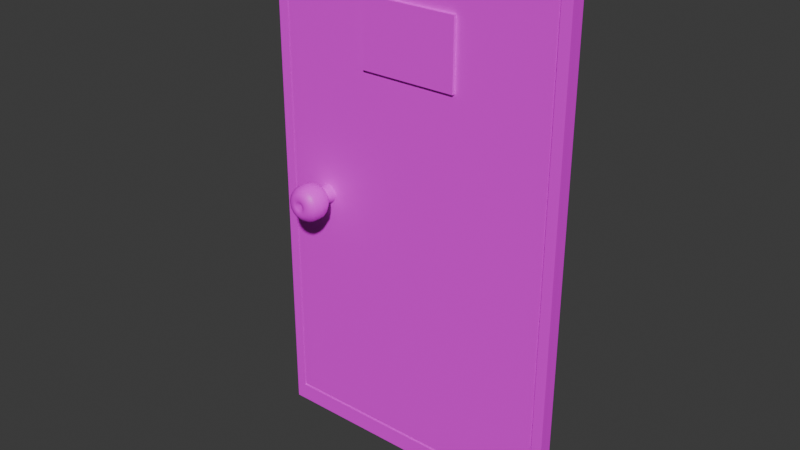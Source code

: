 # Source: EPS.blend  (saved by Blender 4.3.34; exported with 4.5.12 LTS)
import bpy
from mathutils import Matrix  # noqa: F401  (used for matrix-valued properties, if any)

bpy.ops.wm.read_factory_settings(use_empty=True)
scene = bpy.context.scene
scene.name = 'Scene'

# ---- collections
col_door = bpy.data.collections.new('door'); scene.collection.children.link(col_door)

# ---- images (referenced by path relative to the original .blend; pixels are not part of the script)
import os
ASSET_DIR = os.environ.get("B2B_ASSET_DIR", "")  # directory of the original .blend (textures are referenced by path, not embedded)
HERE = os.path.dirname(os.path.abspath(__file__))  # packed textures are extracted next to this script under _unpacked/

def load_image(name, relpath, width, height, colorspace="sRGB"):
    """Load a texture the original file referenced (path relative to the .blend, or extracted next to this script)."""
    p = next((c for c in (os.path.join(HERE, relpath), os.path.join(ASSET_DIR, relpath)) if relpath and os.path.exists(c)), "")
    if p:
        img = bpy.data.images.load(p, check_existing=True)
        img.name = name
    else:  # same state as the original file: an image datablock whose file is absent (Cycles renders it pink)
        img = bpy.data.images.new(name, width, height)
        img.source = "FILE"
        img.filepath = "//" + (relpath or name)
    img.colorspace_settings.name = colorspace
    return img
img_imphenziapalette01_png = load_image('ImphenziaPalette01.png', 'ImphenziaPalette01.png', 1024, 1024, 'sRGB')

# ---- materials (node trees are filled in below, after node groups)
mat_handle = bpy.data.materials.new('handle')

# ---- material node trees
mat_handle.use_nodes = True; mat_handle.node_tree.nodes.clear()
_N = mat_handle.node_tree.nodes; _L = mat_handle.node_tree.links
n0 = _N.new('ShaderNodeBsdfPrincipled'); n0.name = 'Principled BSDF'; n0.location = (10, 300)
n1 = _N.new('ShaderNodeOutputMaterial'); n1.name = 'Material Output'; n1.location = (300, 300)
n2 = _N.new('ShaderNodeTexImage'); n2.name = 'Image Texture'; n2.location = (-309, 298)
n2.image = img_imphenziapalette01_png
n2.interpolation = 'Closest'
_L.new(n0.outputs[0], n1.inputs[0])
_L.new(n2.outputs[0], n0.inputs[0])
n1.is_active_output = True

# ---- world
world_world = bpy.data.worlds.new('World'); scene.world = world_world
world_world.use_nodes = True; world_world.node_tree.nodes.clear()
_N = world_world.node_tree.nodes; _L = world_world.node_tree.links
n0 = _N.new('ShaderNodeOutputWorld'); n0.name = 'World Output'; n0.location = (300, 300)
n1 = _N.new('ShaderNodeBackground'); n1.name = 'Background'; n1.location = (10, 300)
n1.inputs[0].default_value = (0.05088, 0.05088, 0.05088, 1.0)
_L.new(n1.outputs[0], n0.inputs[0])
n0.is_active_output = True
world_world.color = (0.05088, 0.05088, 0.05088)
world_world.sun_shadow_jitter_overblur = 0.0

# ---- meshes
me_cylinder = bpy.data.meshes.new('Cylinder')
me_cylinder.from_pydata([(0.0, 0.1079, 0.1079), (-1.826e-07, -0.1079, 0.06006), (0.02106, 0.1079, 0.1059), (0.01172, -0.1079, 0.05891), (0.0413, 0.1079, 0.09972), (0.02298, -0.1079, 0.05549), (0.05996, 0.1079, 0.08974), (0.03337, -0.1079, 0.04994), (0.07632, 0.1079, 0.07632), (0.04247, -0.1079, 0.04247), (0.08974, 0.1079, 0.05996), (0.04994, -0.1079, 0.03337), (0.09972, 0.1079, 0.0413), (0.05549, -0.1079, 0.02298), (0.1059, 0.1079, 0.02106), (0.05891, -0.1079, 0.01172), (0.1079, 0.1079, 4.718e-09), (0.06006, -0.1079, 8.659e-08), (0.1059, 0.1079, -0.02106), (0.05891, -0.1079, -0.01172), (0.09972, 0.1079, -0.0413), (0.05549, -0.1079, -0.02298), (0.08974, 0.1079, -0.05996), (0.04994, -0.1079, -0.03337), (0.07632, 0.1079, -0.07632), (0.04247, -0.1079, -0.04247), (0.05996, 0.1079, -0.08974), (0.03337, -0.1079, -0.04994), (0.0413, 0.1079, -0.09972), (0.02298, -0.1079, -0.05549), (0.02106, 0.1079, -0.1059), (0.01172, -0.1079, -0.05891), (0.0, 0.1079, -0.1079), (-1.826e-07, -0.1079, -0.06006), (-0.02106, 0.1079, -0.1059), (-0.01172, -0.1079, -0.05891), (-0.0413, 0.1079, -0.09972), (-0.02298, -0.1079, -0.05549), (-0.05996, 0.1079, -0.08974), (-0.03337, -0.1079, -0.04994), (-0.07632, 0.1079, -0.07632), (-0.04247, -0.1079, -0.04247), (-0.08974, 0.1079, -0.05996), (-0.04994, -0.1079, -0.03337), (-0.09972, 0.1079, -0.0413), (-0.05549, -0.1079, -0.02298), (-0.1059, 0.1079, -0.02106), (-0.05891, -0.1079, -0.01172), (-0.1079, 0.1079, 4.718e-09), (-0.06006, -0.1079, 8.659e-08), (-0.1059, 0.1079, 0.02106), (-0.05891, -0.1079, 0.01172), (-0.09972, 0.1079, 0.0413), (-0.05549, -0.1079, 0.02298), (-0.08974, 0.1079, 0.05996), (-0.04994, -0.1079, 0.03337), (-0.07632, 0.1079, 0.07632), (-0.04247, -0.1079, 0.04247), (-0.05996, 0.1079, 0.08974), (-0.03337, -0.1079, 0.04994), (-0.0413, 0.1079, 0.09972), (-0.02298, -0.1079, 0.05549), (-0.02106, 0.1079, 0.1059), (-0.01172, -0.1079, 0.05891), (0.003645, -0.2139, 0.1965), (0.003645, -0.1363, 0.1898), (0.003645, -0.02659, 0.08014), (0.07785, -0.2139, 0.1817), (0.07531, -0.1363, 0.1756), (0.0585, -0.07053, 0.135), (0.03333, -0.02659, 0.07423), (0.1408, -0.2139, 0.1397), (0.1361, -0.1363, 0.135), (0.105, -0.07053, 0.1039), (0.0585, -0.02659, 0.05742), (0.1828, -0.2139, 0.07677), (0.1767, -0.1363, 0.07423), (0.1361, -0.07053, 0.05742), (0.07531, -0.02659, 0.03225), (0.1975, -0.2139, 0.002564), (0.1909, -0.1363, 0.002564), (0.147, -0.07053, 0.002564), (0.08122, -0.02659, 0.002564), (0.1828, -0.2139, -0.07164), (0.1767, -0.1363, -0.0691), (0.1361, -0.07053, -0.05229), (0.07531, -0.02659, -0.02712), (0.1408, -0.2139, -0.1345), (0.1361, -0.1363, -0.1299), (0.105, -0.07053, -0.09879), (0.0585, -0.02659, -0.05229), (0.07785, -0.2139, -0.1766), (0.07531, -0.1363, -0.1705), (0.0585, -0.07053, -0.1299), (0.03333, -0.02659, -0.0691), (0.003645, -0.2139, -0.1913), (0.003645, -0.1363, -0.1847), (0.003645, -0.07053, -0.1408), (0.003645, -0.02659, -0.07501), (0.003645, -0.01116, 0.002564), (0.003645, -0.3136, 0.002564), (-0.07056, -0.2139, -0.1766), (-0.06802, -0.1363, -0.1705), (-0.05121, -0.07053, -0.1299), (-0.02604, -0.02659, -0.0691), (-0.1335, -0.2139, -0.1345), (-0.1288, -0.1363, -0.1299), (-0.09771, -0.07053, -0.09879), (-0.05121, -0.02659, -0.05229), (-0.1755, -0.2139, -0.07164), (-0.1694, -0.1363, -0.0691), (-0.1288, -0.07053, -0.05229), (-0.06802, -0.02659, -0.02712), (-0.1903, -0.2139, 0.002564), (-0.1836, -0.1363, 0.002564), (-0.1397, -0.07053, 0.002564), (-0.07393, -0.02659, 0.002564), (-0.1755, -0.2139, 0.07677), (-0.1694, -0.1363, 0.07423), (-0.1288, -0.07053, 0.05742), (-0.06802, -0.02659, 0.03225), (-0.1335, -0.2139, 0.1397), (-0.1288, -0.1363, 0.135), (-0.09771, -0.07053, 0.1039), (-0.05121, -0.02659, 0.05742), (-0.07056, -0.2139, 0.1817), (-0.06802, -0.1363, 0.1756), (-0.05121, -0.07053, 0.135), (-0.02604, -0.02659, 0.07423), (0.003645, -0.07053, 0.1459), (0.003645, -0.2778, 0.1836), (0.003645, -0.3012, 0.1708), (0.03255, -0.3503, 0.07234), (0.02266, -0.345, 0.04848), (0.05558, -0.3324, 0.128), (0.04639, -0.3444, 0.1058), (0.06801, -0.3012, 0.158), (0.07292, -0.2778, 0.1698), (0.03879, -0.345, 0.03771), (0.05705, -0.3503, 0.05597), (0.08262, -0.3444, 0.08154), (0.09962, -0.3324, 0.09854), (0.1226, -0.3012, 0.1215), (0.1316, -0.2778, 0.1306), (0.04956, -0.345, 0.02158), (0.07342, -0.3503, 0.03146), (0.1068, -0.3444, 0.04531), (0.129, -0.3324, 0.0545), (0.159, -0.3012, 0.06693), (0.1709, -0.2778, 0.07184), (0.05334, -0.345, 0.002564), (0.07917, -0.3503, 0.002564), (0.1153, -0.3444, 0.002564), (0.1394, -0.3324, 0.002564), (0.1718, -0.3012, 0.002564), (0.1847, -0.2778, 0.002564), (0.04956, -0.345, -0.01646), (0.07342, -0.3503, -0.02634), (0.1068, -0.3444, -0.04018), (0.129, -0.3324, -0.04938), (0.159, -0.3012, -0.0618), (0.1709, -0.2778, -0.06671), (0.03879, -0.345, -0.03258), (0.05705, -0.3503, -0.05084), (0.08262, -0.3444, -0.07641), (0.09962, -0.3324, -0.09341), (0.1226, -0.3012, -0.1164), (0.1316, -0.2778, -0.1254), (0.02266, -0.345, -0.04335), (0.03255, -0.3503, -0.06721), (0.04639, -0.3444, -0.1006), (0.05558, -0.3324, -0.1228), (0.06801, -0.3012, -0.1528), (0.07292, -0.2778, -0.1647), (0.003645, -0.345, -0.04713), (0.003645, -0.3503, -0.07296), (0.003645, -0.3444, -0.1091), (0.003645, -0.3324, -0.1332), (0.003645, -0.3012, -0.1656), (0.003645, -0.2778, -0.1785), (-0.01537, -0.345, -0.04335), (-0.02526, -0.3503, -0.06721), (-0.0391, -0.3444, -0.1006), (-0.04829, -0.3324, -0.1228), (-0.06072, -0.3012, -0.1528), (-0.06563, -0.2778, -0.1647), (-0.0315, -0.345, -0.03258), (-0.04976, -0.3503, -0.05084), (-0.07533, -0.3444, -0.07641), (-0.09233, -0.3324, -0.09341), (-0.1153, -0.3012, -0.1164), (-0.1244, -0.2778, -0.1254), (-0.04227, -0.345, -0.01646), (-0.06613, -0.3503, -0.02634), (-0.09954, -0.3444, -0.04018), (-0.1217, -0.3324, -0.04938), (-0.1517, -0.3012, -0.0618), (-0.1636, -0.2778, -0.06671), (-0.04605, -0.345, 0.002564), (-0.07188, -0.3503, 0.002564), (-0.108, -0.3444, 0.002564), (-0.1321, -0.3324, 0.002564), (-0.1645, -0.3012, 0.002564), (-0.1774, -0.2778, 0.002564), (-0.04227, -0.345, 0.02158), (-0.06613, -0.3503, 0.03146), (-0.09954, -0.3444, 0.04531), (-0.1217, -0.3324, 0.0545), (-0.1517, -0.3012, 0.06693), (-0.1636, -0.2778, 0.07184), (-0.0315, -0.345, 0.03771), (-0.04976, -0.3503, 0.05597), (-0.07533, -0.3444, 0.08154), (-0.09233, -0.3324, 0.09854), (-0.1153, -0.3012, 0.1215), (-0.1244, -0.2778, 0.1306), (-0.01537, -0.345, 0.04848), (-0.02526, -0.3503, 0.07234), (-0.0391, -0.3444, 0.1058), (-0.04829, -0.3324, 0.128), (-0.06072, -0.3012, 0.158), (-0.06563, -0.2778, 0.1698), (0.003645, -0.345, 0.05226), (0.003645, -0.3503, 0.07809), (0.003645, -0.3444, 0.1143), (0.003645, -0.3324, 0.1383), (-0.4409, 0.07681, -2.509), (-0.4409, 0.07681, 2.588), (-0.5687, 0.2276, -2.727), (-0.5687, 0.2276, 2.806), (2.545, 0.07681, -2.509), (2.545, 0.07681, 2.588), (2.673, 0.2276, -2.727), (2.673, 0.2276, 2.806), (-0.5687, 0.07681, -2.727), (-0.5687, 0.07681, 2.806), (2.673, 0.07681, 2.806), (2.673, 0.07681, -2.727), (-0.4584, 0.07681, -2.539), (-0.4584, 0.07681, 2.618), (2.562, 0.07681, 2.618), (2.562, 0.07681, -2.539), (-0.4584, 0.1085, -2.539), (-0.4584, 0.1085, 2.618), (2.562, 0.1085, 2.618), (2.562, 0.1085, -2.539), (-0.4409, 0.1085, -2.509), (-0.4409, 0.1085, 2.588), (2.545, 0.1085, 2.588), (2.545, 0.1085, -2.509), (0.522, 0.04435, 1.422), (0.522, 0.04435, 2.133), (0.522, 0.08828, 1.422), (0.522, 0.08828, 2.133), (1.553, 0.04435, 1.422), (1.553, 0.04435, 2.133), (1.553, 0.08828, 1.422), (1.553, 0.08828, 2.133), (0.522, 0.04435, 2.088), (0.522, 0.08828, 2.088), (1.553, 0.08828, 2.088), (1.553, 0.04435, 2.088), (0.522, 0.08828, 1.591), (1.553, 0.08828, 1.591), (1.553, 0.04435, 1.56), (0.522, 0.04435, 1.56)], [], [(0, 1, 3, 2), (2, 3, 5, 4), (4, 5, 7, 6), (6, 7, 9, 8), (8, 9, 11, 10), (10, 11, 13, 12), (12, 13, 15, 14), (14, 15, 17, 16), (16, 17, 19, 18), (18, 19, 21, 20), (20, 21, 23, 22), (22, 23, 25, 24), (24, 25, 27, 26), (26, 27, 29, 28), (28, 29, 31, 30), (30, 31, 33, 32), (32, 33, 35, 34), (34, 35, 37, 36), (36, 37, 39, 38), (38, 39, 41, 40), (40, 41, 43, 42), (42, 43, 45, 44), (44, 45, 47, 46), (46, 47, 49, 48), (48, 49, 51, 50), (50, 51, 53, 52), (52, 53, 55, 54), (54, 55, 57, 56), (56, 57, 59, 58), (58, 59, 61, 60), (3, 1, 63, 61, 59, 57, 55, 53, 51, 49, 47, 45, 43, 41, 39, 37, 35, 33, 31, 29, 27, 25, 23, 21, 19, 17, 15, 13, 11, 9, 7, 5), (60, 61, 63, 62), (62, 63, 1, 0), (0, 2, 4, 6, 8, 10, 12, 14, 16, 18, 20, 22, 24, 26, 28, 30, 32, 34, 36, 38, 40, 42, 44, 46, 48, 50, 52, 54, 56, 58, 60, 62), (65, 64, 67, 68), (220, 219, 225, 131), (224, 223, 132, 135), (99, 66, 70), (129, 65, 68, 69), (131, 225, 134, 136), (136, 134, 141, 142), (66, 129, 69, 70), (99, 70, 74), (69, 68, 72, 73), (140, 139, 145, 146), (133, 100, 138), (70, 69, 73, 74), (68, 67, 71, 72), (67, 137, 143, 71), (222, 100, 133), (138, 100, 144), (74, 73, 77, 78), (72, 71, 75, 76), (71, 143, 149, 75), (142, 141, 147, 148), (99, 74, 78), (73, 72, 76, 77), (146, 145, 151, 152), (78, 77, 81, 82), (76, 75, 79, 80), (75, 149, 155, 79), (148, 147, 153, 154), (99, 78, 82), (77, 76, 80, 81), (152, 151, 157, 158), (144, 100, 150), (154, 153, 159, 160), (99, 82, 86), (81, 80, 84, 85), (158, 157, 163, 164), (150, 100, 156), (82, 81, 85, 86), (80, 79, 83, 84), (79, 155, 161, 83), (85, 84, 88, 89), (164, 163, 169, 170), (156, 100, 162), (86, 85, 89, 90), (84, 83, 87, 88), (83, 161, 167, 87), (160, 159, 165, 166), (99, 86, 90), (90, 89, 93, 94), (88, 87, 91, 92), (87, 167, 173, 91), (166, 165, 171, 172), (99, 90, 94), (89, 88, 92, 93), (170, 169, 175, 176), (162, 100, 168), (92, 91, 95, 96), (91, 173, 179, 95), (172, 171, 177, 178), (99, 94, 98), (93, 92, 96, 97), (176, 175, 181, 182), (168, 100, 174), (94, 93, 97, 98), (99, 98, 104), (97, 96, 102, 103), (180, 100, 186), (174, 100, 180), (98, 97, 103, 104), (96, 95, 101, 102), (95, 179, 185, 101), (178, 177, 183, 184), (188, 187, 193, 194), (184, 183, 189, 190), (104, 103, 107, 108), (102, 101, 105, 106), (101, 185, 191, 105), (182, 181, 187, 188), (99, 104, 108), (103, 102, 106, 107), (108, 107, 111, 112), (106, 105, 109, 110), (105, 191, 197, 109), (190, 189, 195, 196), (99, 108, 112), (107, 106, 110, 111), (194, 193, 199, 200), (186, 100, 192), (109, 197, 203, 113), (196, 195, 201, 202), (99, 112, 116), (111, 110, 114, 115), (200, 199, 205, 206), (192, 100, 198), (112, 111, 115, 116), (110, 109, 113, 114), (99, 116, 120), (115, 114, 118, 119), (206, 205, 211, 212), (198, 100, 204), (116, 115, 119, 120), (114, 113, 117, 118), (113, 203, 209, 117), (202, 201, 207, 208), (204, 100, 210), (120, 119, 123, 124), (118, 117, 121, 122), (117, 209, 215, 121), (208, 207, 213, 214), (99, 120, 124), (119, 118, 122, 123), (212, 211, 217, 218), (124, 123, 127, 128), (122, 121, 125, 126), (121, 215, 221, 125), (214, 213, 219, 220), (99, 124, 128), (123, 122, 126, 127), (218, 217, 223, 224), (210, 100, 216), (99, 128, 66), (127, 126, 65, 129), (64, 130, 137, 67), (216, 100, 222), (128, 127, 129, 66), (126, 125, 64, 65), (135, 132, 139, 140), (137, 130, 131, 136), (136, 142, 143, 137), (141, 134, 135, 140), (133, 138, 139, 132), (147, 141, 140, 146), (138, 144, 145, 139), (149, 143, 142, 148), (155, 149, 148, 154), (146, 152, 153, 147), (151, 145, 144, 150), (157, 151, 150, 156), (154, 160, 161, 155), (159, 153, 152, 158), (160, 166, 167, 161), (165, 159, 158, 164), (156, 162, 163, 157), (173, 167, 166, 172), (164, 170, 171, 165), (169, 163, 162, 168), (179, 173, 172, 178), (170, 176, 177, 171), (175, 169, 168, 174), (178, 184, 185, 179), (183, 177, 176, 182), (174, 180, 181, 175), (184, 190, 191, 185), (189, 183, 182, 188), (180, 186, 187, 181), (197, 191, 190, 196), (188, 194, 195, 189), (193, 187, 186, 192), (203, 197, 196, 202), (194, 200, 201, 195), (199, 193, 192, 198), (202, 208, 209, 203), (207, 201, 200, 206), (198, 204, 205, 199), (213, 207, 206, 212), (204, 210, 211, 205), (215, 209, 208, 214), (221, 215, 214, 220), (212, 218, 219, 213), (217, 211, 210, 216), (223, 217, 216, 222), (225, 219, 218, 224), (224, 135, 134, 225), (132, 223, 222, 133), (220, 131, 130, 221), (125, 221, 130, 64), (234, 235, 229, 228), (228, 229, 233, 232), (232, 233, 236, 237), (230, 231, 227, 226), (228, 232, 237, 234), (233, 229, 235, 236), (238, 239, 235, 234), (240, 241, 237, 236), (241, 238, 234, 237), (239, 240, 236, 235), (226, 227, 247, 246), (230, 226, 246, 249), (241, 240, 244, 245), (240, 239, 243, 244), (246, 247, 243, 242), (248, 249, 245, 244), (249, 246, 242, 245), (247, 248, 244, 243), (238, 241, 245, 242), (227, 231, 248, 247), (239, 238, 242, 243), (231, 230, 249, 248), (258, 251, 253, 259), (259, 253, 257, 260), (260, 257, 255, 261), (261, 255, 251, 258), (252, 256, 254, 250), (257, 253, 251, 255), (264, 261, 258, 265), (263, 260, 261, 264), (262, 259, 260, 263), (265, 258, 259, 262), (250, 265, 262, 252), (252, 262, 263, 256), (256, 263, 264, 254), (254, 264, 265, 250)])
me_cylinder.polygons.foreach_set('use_smooth', [1, 1, 1, 1, 1, 1, 1, 1, 1, 1, 1, 1, 1, 1, 1, 1, 1, 1, 1, 1, 1, 1, 1, 1, 1, 1, 1, 1, 1, 1, 1, 1, 1, 1, 1, 1, 1, 1, 1, 1, 1, 1, 1, 1, 1, 1, 1, 1, 1, 1, 1, 1, 1, 1, 1, 1, 1, 1, 1, 1, 1, 1, 1, 1, 1, 1, 1, 1, 1, 1, 1, 1, 1, 1, 1, 1, 1, 1, 1, 1, 1, 1, 1, 1, 1, 1, 1, 1, 1, 1, 1, 1, 1, 1, 1, 1, 1, 1, 1, 1, 1, 1, 1, 1, 1, 1, 1, 1, 1, 1, 1, 1, 1, 1, 1, 1, 1, 1, 1, 1, 1, 1, 1, 1, 1, 1, 1, 1, 1, 1, 1, 1, 1, 1, 1, 1, 1, 1, 1, 1, 1, 1, 1, 1, 1, 1, 1, 1, 1, 1, 1, 1, 1, 1, 1, 1, 1, 1, 1, 1, 1, 1, 1, 1, 1, 1, 1, 1, 1, 1, 1, 1, 1, 1, 1, 1, 1, 1, 1, 1, 1, 1, 1, 1, 1, 1, 1, 1, 1, 1, 1, 1, 1, 1, 1, 1, 1, 1, 1, 1, 1, 1, 1, 1, 1, 1, 1, 1, 1, 1, 0, 0, 0, 0, 0, 0, 0, 0, 0, 0, 0, 0, 0, 0, 0, 0, 0, 0, 0, 0, 0, 0, 0, 0, 0, 0, 0, 0, 0, 0, 0, 0, 0, 0, 0, 0])
_k = set([(0, 2), (0, 62), (1, 3), (1, 63), (2, 4), (3, 5), (4, 6), (5, 7), (6, 8), (7, 9), (8, 10), (9, 11), (10, 12), (11, 13), (12, 14), (13, 15), (14, 16), (15, 17), (16, 18), (17, 19), (18, 20), (19, 21), (20, 22), (21, 23), (22, 24), (23, 25), (24, 26), (25, 27), (26, 28), (27, 29), (28, 30), (29, 31), (30, 32), (31, 33), (32, 34), (33, 35), (34, 36), (35, 37), (36, 38), (37, 39), (38, 40), (39, 41), (40, 42), (41, 43), (42, 44), (43, 45), (44, 46), (45, 47), (46, 48), (47, 49), (48, 50), (49, 51), (50, 52), (51, 53), (52, 54), (53, 55), (54, 56), (55, 57), (56, 58), (57, 59), (58, 60), (59, 61), (60, 62), (61, 63)])
me_cylinder.attributes.new('sharp_edge', 'BOOLEAN', 'EDGE').data.foreach_set('value', [ (min(e.vertices), max(e.vertices)) in _k for e in me_cylinder.edges])
_uv = me_cylinder.uv_layers.new(name='UVMap')
_uv.uv.foreach_set('vector', [0.08789, 0.06445, 0.08789, 0.06445, 0.08789, 0.06445, 0.08789, 0.06445, 0.08789, 0.06445, 0.08789, 0.06445, 0.08789, 0.06445, 0.08789, 0.06445, 0.08789, 0.06445, 0.08789, 0.06445, 0.08789, 0.06445, 0.08789, 0.06445, 0.08789, 0.06445, 0.08789, 0.06445, 0.08789, 0.06445, 0.08789, 0.06445, 0.08789, 0.06445, 0.08789, 0.06445, 0.08789, 0.06445, 0.08789, 0.06445, 0.08789, 0.06445, 0.08789, 0.06445, 0.08789, 0.06445, 0.08789, 0.06445, 0.08789, 0.06445, 0.08789, 0.06445, 0.08789, 0.06445, 0.08789, 0.06445, 0.08789, 0.06445, 0.08789, 0.06445, 0.08789, 0.06445, 0.08789, 0.06445, 0.08789, 0.06445, 0.08789, 0.06445, 0.08789, 0.06445, 0.08789, 0.06445, 0.08789, 0.06445, 0.08789, 0.06445, 0.08789, 0.06445, 0.08789, 0.06445, 0.08789, 0.06445, 0.08789, 0.06445, 0.08789, 0.06445, 0.08789, 0.06445, 0.08789, 0.06445, 0.08789, 0.06445, 0.08789, 0.06445, 0.08789, 0.06445, 0.08789, 0.06445, 0.08789, 0.06445, 0.08789, 0.06445, 0.08789, 0.06445, 0.08789, 0.06445, 0.08789, 0.06445, 0.08789, 0.06445, 0.08789, 0.06445, 0.08789, 0.06445, 0.08789, 0.06445, 0.08789, 0.06445, 0.08789, 0.06445, 0.08789, 0.06445, 0.08789, 0.06445, 0.08789, 0.06445, 0.08789, 0.06445, 0.08789, 0.06445, 0.08789, 0.06445, 0.08789, 0.06445, 0.08789, 0.06445, 0.08789, 0.06445, 0.08789, 0.06445, 0.08789, 0.06445, 0.08789, 0.06445, 0.08789, 0.06445, 0.08789, 0.06445, 0.08789, 0.06445, 0.08789, 0.06445, 0.08789, 0.06445, 0.08789, 0.06445, 0.08789, 0.06445, 0.08789, 0.06445, 0.08789, 0.06445, 0.08789, 0.06445, 0.08789, 0.06445, 0.08789, 0.06445, 0.08789, 0.06445, 0.08789, 0.06445, 0.08789, 0.06445, 0.08789, 0.06445, 0.08789, 0.06445, 0.08789, 0.06445, 0.08789, 0.06445, 0.08789, 0.06445, 0.08789, 0.06445, 0.08789, 0.06445, 0.08789, 0.06445, 0.08789, 0.06445, 0.08789, 0.06445, 0.08789, 0.06445, 0.08789, 0.06445, 0.08789, 0.06445, 0.08789, 0.06445, 0.08789, 0.06445, 0.08789, 0.06445, 0.08789, 0.06445, 0.08789, 0.06445, 0.08789, 0.06445, 0.08789, 0.06445, 0.08789, 0.06445, 0.08789, 0.06445, 0.08789, 0.06445, 0.08789, 0.06445, 0.08789, 0.06445, 0.08789, 0.06445, 0.08789, 0.06445, 0.08789, 0.06445, 0.08789, 0.06445, 0.08789, 0.06445, 0.08789, 0.06445, 0.08789, 0.06445, 0.08789, 0.06445, 0.08789, 0.06445, 0.08789, 0.06445, 0.08789, 0.06445, 0.08789, 0.06445, 0.08789, 0.06445, 0.08789, 0.06445, 0.08789, 0.06445, 0.08789, 0.06445, 0.08789, 0.06445, 0.08789, 0.06445, 0.08789, 0.06445, 0.08789, 0.06445, 0.08789, 0.06445, 0.08789, 0.06445, 0.08789, 0.06445, 0.08789, 0.06445, 0.08789, 0.06445, 0.08789, 0.06445, 0.08789, 0.06445, 0.08789, 0.06445, 0.08789, 0.06445, 0.08789, 0.06445, 0.08789, 0.06445, 0.08789, 0.06445, 0.08789, 0.06445, 0.08789, 0.06445, 0.08789, 0.06445, 0.08789, 0.06445, 0.08789, 0.06445, 0.08789, 0.06445, 0.08789, 0.06445, 0.08789, 0.06445, 0.08789, 0.06445, 0.08789, 0.06445, 0.08789, 0.06445, 0.08789, 0.06445, 0.08789, 0.06445, 0.08789, 0.06445, 0.08789, 0.06445, 0.08789, 0.06445, 0.3242, 0.9258, 0.3242, 0.9258, 0.3242, 0.9258, 0.3242, 0.9258, 0.3242, 0.9258, 0.3242, 0.9258, 0.3242, 0.9258, 0.3242, 0.9258, 0.3242, 0.9258, 0.3242, 0.9258, 0.3242, 0.9258, 0.3242, 0.9258, 0.3242, 0.9258, 0.3242, 0.9258, 0.3242, 0.9258, 0.3242, 0.9258, 0.3242, 0.9258, 0.3242, 0.9258, 0.3242, 0.9258, 0.3242, 0.9258, 0.3242, 0.9258, 0.3242, 0.9258, 0.3242, 0.9258, 0.3242, 0.9258, 0.3242, 0.9258, 0.3242, 0.9258, 0.3242, 0.9258, 0.3242, 0.9258, 0.3242, 0.9258, 0.3242, 0.9258, 0.3242, 0.9258, 0.3242, 0.9258, 0.08789, 0.06445, 0.08789, 0.06445, 0.08789, 0.06445, 0.08789, 0.06445, 0.08789, 0.06445, 0.08789, 0.06445, 0.08789, 0.06445, 0.08789, 0.06445, 0.08789, 0.06445, 0.08789, 0.06445, 0.08789, 0.06445, 0.08789, 0.06445, 0.08789, 0.06445, 0.08789, 0.06445, 0.08789, 0.06445, 0.08789, 0.06445, 0.08789, 0.06445, 0.08789, 0.06445, 0.08789, 0.06445, 0.08789, 0.06445, 0.08789, 0.06445, 0.08789, 0.06445, 0.08789, 0.06445, 0.08789, 0.06445, 0.08789, 0.06445, 0.08789, 0.06445, 0.08789, 0.06445, 0.08789, 0.06445, 0.08789, 0.06445, 0.08789, 0.06445, 0.08789, 0.06445, 0.08789, 0.06445, 0.08789, 0.06445, 0.08789, 0.06445, 0.08789, 0.06445, 0.08789, 0.06445, 0.08789, 0.06445, 0.08789, 0.06445, 0.08789, 0.06445, 0.08789, 0.06445, 0.08789, 0.06445, 0.08789, 0.06445, 0.08789, 0.06445, 0.08789, 0.06445, 0.08789, 0.06445, 0.08789, 0.06445, 0.08789, 0.06445, 0.08789, 0.06445, 0.08789, 0.06445, 0.08789, 0.06445, 0.08789, 0.06445, 0.08789, 0.06445, 0.08789, 0.06445, 0.08789, 0.06445, 0.08789, 0.06445, 0.08789, 0.06445, 0.08789, 0.06445, 0.08789, 0.06445, 0.08789, 0.06445, 0.08789, 0.06445, 0.08789, 0.06445, 0.08789, 0.06445, 0.08789, 0.06445, 0.08789, 0.06445, 0.08789, 0.06445, 0.08789, 0.06445, 0.08789, 0.06445, 0.08789, 0.06445, 0.08789, 0.06445, 0.08789, 0.06445, 0.08789, 0.06445, 0.08789, 0.06445, 0.08789, 0.06445, 0.08789, 0.06445, 0.08789, 0.06445, 0.08789, 0.06445, 0.08789, 0.06445, 0.08789, 0.06445, 0.08789, 0.06445, 0.08789, 0.06445, 0.08789, 0.06445, 0.08789, 0.06445, 0.08789, 0.06445, 0.08789, 0.06445, 0.08789, 0.06445, 0.08789, 0.06445, 0.08789, 0.06445, 0.08789, 0.06445, 0.08789, 0.06445, 0.08789, 0.06445, 0.08789, 0.06445, 0.08789, 0.06445, 0.08789, 0.06445, 0.08789, 0.06445, 0.08789, 0.06445, 0.08789, 0.06445, 0.08789, 0.06445, 0.08789, 0.06445, 0.08789, 0.06445, 0.08789, 0.06445, 0.08789, 0.06445, 0.08789, 0.06445, 0.08789, 0.06445, 0.08789, 0.06445, 0.08789, 0.06445, 0.08789, 0.06445, 0.08789, 0.06445, 0.08789, 0.06445, 0.08789, 0.06445, 0.08789, 0.06445, 0.08789, 0.06445, 0.08789, 0.06445, 0.08789, 0.06445, 0.08789, 0.06445, 0.08789, 0.06445, 0.08789, 0.06445, 0.08789, 0.06445, 0.08789, 0.06445, 0.08789, 0.06445, 0.08789, 0.06445, 0.08789, 0.06445, 0.08789, 0.06445, 0.08789, 0.06445, 0.08789, 0.06445, 0.08789, 0.06445, 0.08789, 0.06445, 0.08789, 0.06445, 0.08789, 0.06445, 0.08789, 0.06445, 0.08789, 0.06445, 0.08789, 0.06445, 0.08789, 0.06445, 0.08789, 0.06445, 0.08789, 0.06445, 0.08789, 0.06445, 0.08789, 0.06445, 0.08789, 0.06445, 0.08789, 0.06445, 0.08789, 0.06445, 0.08789, 0.06445, 0.08789, 0.06445, 0.08789, 0.06445, 0.08789, 0.06445, 0.08789, 0.06445, 0.08789, 0.06445, 0.08789, 0.06445, 0.08789, 0.06445, 0.08789, 0.06445, 0.08789, 0.06445, 0.08789, 0.06445, 0.08789, 0.06445, 0.08789, 0.06445, 0.08789, 0.06445, 0.08789, 0.06445, 0.08789, 0.06445, 0.08789, 0.06445, 0.08789, 0.06445, 0.08789, 0.06445, 0.08789, 0.06445, 0.08789, 0.06445, 0.08789, 0.06445, 0.08789, 0.06445, 0.08789, 0.06445, 0.08789, 0.06445, 0.08789, 0.06445, 0.08789, 0.06445, 0.08789, 0.06445, 0.08789, 0.06445, 0.08789, 0.06445, 0.08789, 0.06445, 0.08789, 0.06445, 0.08789, 0.06445, 0.08789, 0.06445, 0.08789, 0.06445, 0.08789, 0.06445, 0.08789, 0.06445, 0.08789, 0.06445, 0.08789, 0.06445, 0.08789, 0.06445, 0.08789, 0.06445, 0.08789, 0.06445, 0.08789, 0.06445, 0.08789, 0.06445, 0.08789, 0.06445, 0.08789, 0.06445, 0.08789, 0.06445, 0.08789, 0.06445, 0.08789, 0.06445, 0.08789, 0.06445, 0.08789, 0.06445, 0.08789, 0.06445, 0.08789, 0.06445, 0.08789, 0.06445, 0.08789, 0.06445, 0.08789, 0.06445, 0.08789, 0.06445, 0.08789, 0.06445, 0.08789, 0.06445, 0.08789, 0.06445, 0.08789, 0.06445, 0.08789, 0.06445, 0.08789, 0.06445, 0.08789, 0.06445, 0.08789, 0.06445, 0.08789, 0.06445, 0.08789, 0.06445, 0.08789, 0.06445, 0.08789, 0.06445, 0.08789, 0.06445, 0.08789, 0.06445, 0.08789, 0.06445, 0.08789, 0.06445, 0.08789, 0.06445, 0.08789, 0.06445, 0.08789, 0.06445, 0.08789, 0.06445, 0.08789, 0.06445, 0.08789, 0.06445, 0.08789, 0.06445, 0.08789, 0.06445, 0.08789, 0.06445, 0.08789, 0.06445, 0.08789, 0.06445, 0.08789, 0.06445, 0.08789, 0.06445, 0.08789, 0.06445, 0.08789, 0.06445, 0.08789, 0.06445, 0.08789, 0.06445, 0.08789, 0.06445, 0.08789, 0.06445, 0.08789, 0.06445, 0.08789, 0.06445, 0.08789, 0.06445, 0.08789, 0.06445, 0.08789, 0.06445, 0.08789, 0.06445, 0.08789, 0.06445, 0.08789, 0.06445, 0.08789, 0.06445, 0.08789, 0.06445, 0.08789, 0.06445, 0.08789, 0.06445, 0.08789, 0.06445, 0.08789, 0.06445, 0.08789, 0.06445, 0.08789, 0.06445, 0.08789, 0.06445, 0.08789, 0.06445, 0.08789, 0.06445, 0.08789, 0.06445, 0.08789, 0.06445, 0.08789, 0.06445, 0.08789, 0.06445, 0.08789, 0.06445, 0.08789, 0.06445, 0.08789, 0.06445, 0.08789, 0.06445, 0.08789, 0.06445, 0.08789, 0.06445, 0.08789, 0.06445, 0.08789, 0.06445, 0.08789, 0.06445, 0.08789, 0.06445, 0.08789, 0.06445, 0.08789, 0.06445, 0.08789, 0.06445, 0.08789, 0.06445, 0.08789, 0.06445, 0.08789, 0.06445, 0.08789, 0.06445, 0.08789, 0.06445, 0.08789, 0.06445, 0.08789, 0.06445, 0.08789, 0.06445, 0.08789, 0.06445, 0.08789, 0.06445, 0.08789, 0.06445, 0.08789, 0.06445, 0.08789, 0.06445, 0.08789, 0.06445, 0.08789, 0.06445, 0.08789, 0.06445, 0.08789, 0.06445, 0.08789, 0.06445, 0.08789, 0.06445, 0.08789, 0.06445, 0.08789, 0.06445, 0.08789, 0.06445, 0.08789, 0.06445, 0.08789, 0.06445, 0.08789, 0.06445, 0.08789, 0.06445, 0.08789, 0.06445, 0.08789, 0.06445, 0.08789, 0.06445, 0.08789, 0.06445, 0.08789, 0.06445, 0.08789, 0.06445, 0.08789, 0.06445, 0.08789, 0.06445, 0.08789, 0.06445, 0.08789, 0.06445, 0.08789, 0.06445, 0.08789, 0.06445, 0.08789, 0.06445, 0.08789, 0.06445, 0.08789, 0.06445, 0.08789, 0.06445, 0.08789, 0.06445, 0.08789, 0.06445, 0.08789, 0.06445, 0.08789, 0.06445, 0.08789, 0.06445, 0.08789, 0.06445, 0.08789, 0.06445, 0.08789, 0.06445, 0.08789, 0.06445, 0.08789, 0.06445, 0.08789, 0.06445, 0.08789, 0.06445, 0.08789, 0.06445, 0.08789, 0.06445, 0.08789, 0.06445, 0.08789, 0.06445, 0.08789, 0.06445, 0.08789, 0.06445, 0.08789, 0.06445, 0.08789, 0.06445, 0.08789, 0.06445, 0.08789, 0.06445, 0.08789, 0.06445, 0.08789, 0.06445, 0.08789, 0.06445, 0.08789, 0.06445, 0.08789, 0.06445, 0.08789, 0.06445, 0.08789, 0.06445, 0.08789, 0.06445, 0.08789, 0.06445, 0.08789, 0.06445, 0.08789, 0.06445, 0.08789, 0.06445, 0.08789, 0.06445, 0.08789, 0.06445, 0.08789, 0.06445, 0.08789, 0.06445, 0.08789, 0.06445, 0.08789, 0.06445, 0.08789, 0.06445, 0.08789, 0.06445, 0.08789, 0.06445, 0.08789, 0.06445, 0.08789, 0.06445, 0.08789, 0.06445, 0.08789, 0.06445, 0.08789, 0.06445, 0.08789, 0.06445, 0.08789, 0.06445, 0.08789, 0.06445, 0.08789, 0.06445, 0.08789, 0.06445, 0.08789, 0.06445, 0.08789, 0.06445, 0.08789, 0.06445, 0.08789, 0.06445, 0.08789, 0.06445, 0.08789, 0.06445, 0.08789, 0.06445, 0.08789, 0.06445, 0.08789, 0.06445, 0.08789, 0.06445, 0.08789, 0.06445, 0.08789, 0.06445, 0.08789, 0.06445, 0.08789, 0.06445, 0.08789, 0.06445, 0.08789, 0.06445, 0.08789, 0.06445, 0.08789, 0.06445, 0.08789, 0.06445, 0.08789, 0.06445, 0.08789, 0.06445, 0.08789, 0.06445, 0.08789, 0.06445, 0.08789, 0.06445, 0.08789, 0.06445, 0.08789, 0.06445, 0.08789, 0.06445, 0.08789, 0.06445, 0.08789, 0.06445, 0.08789, 0.06445, 0.08789, 0.06445, 0.08789, 0.06445, 0.08789, 0.06445, 0.08789, 0.06445, 0.08789, 0.06445, 0.08789, 0.06445, 0.08789, 0.06445, 0.08789, 0.06445, 0.08789, 0.06445, 0.08789, 0.06445, 0.08789, 0.06445, 0.08789, 0.06445, 0.08789, 0.06445, 0.08789, 0.06445, 0.08789, 0.06445, 0.08789, 0.06445, 0.08789, 0.06445, 0.08789, 0.06445, 0.08789, 0.06445, 0.08789, 0.06445, 0.08789, 0.06445, 0.08789, 0.06445, 0.08789, 0.06445, 0.08789, 0.06445, 0.08789, 0.06445, 0.08789, 0.06445, 0.08789, 0.06445, 0.08789, 0.06445, 0.08789, 0.06445, 0.08789, 0.06445, 0.08789, 0.06445, 0.08789, 0.06445, 0.08789, 0.06445, 0.08789, 0.06445, 0.08789, 0.06445, 0.08789, 0.06445, 0.08789, 0.06445, 0.08789, 0.06445, 0.08789, 0.06445, 0.08789, 0.06445, 0.08789, 0.06445, 0.08789, 0.06445, 0.08789, 0.06445, 0.08789, 0.06445, 0.08789, 0.06445, 0.08789, 0.06445, 0.08789, 0.06445, 0.08789, 0.06445, 0.08789, 0.06445, 0.08789, 0.06445, 0.08789, 0.06445, 0.08789, 0.06445, 0.08789, 0.06445, 0.08789, 0.06445, 0.08789, 0.06445, 0.08789, 0.06445, 0.08789, 0.06445, 0.08789, 0.06445, 0.08789, 0.06445, 0.08789, 0.06445, 0.08789, 0.06445, 0.08789, 0.06445, 0.08789, 0.06445, 0.08789, 0.06445, 0.08789, 0.06445, 0.08789, 0.06445, 0.08789, 0.06445, 0.08789, 0.06445, 0.08789, 0.06445, 0.08789, 0.06445, 0.08789, 0.06445, 0.08789, 0.06445, 0.08789, 0.06445, 0.08789, 0.06445, 0.08789, 0.06445, 0.08789, 0.06445, 0.08789, 0.06445, 0.08789, 0.06445, 0.08789, 0.06445, 0.08789, 0.06445, 0.08789, 0.06445, 0.08789, 0.06445, 0.08789, 0.06445, 0.08789, 0.06445, 0.08789, 0.06445, 0.08789, 0.06445, 0.08789, 0.06445, 0.08789, 0.06445, 0.08789, 0.06445, 0.08789, 0.06445, 0.08789, 0.06445, 0.08789, 0.06445, 0.08789, 0.06445, 0.08789, 0.06445, 0.08789, 0.06445, 0.08789, 0.06445, 0.08789, 0.06445, 0.08789, 0.06445, 0.08789, 0.06445, 0.08789, 0.06445, 0.08789, 0.06445, 0.08789, 0.06445, 0.08789, 0.06445, 0.08789, 0.06445, 0.08789, 0.06445, 0.08789, 0.06445, 0.08789, 0.06445, 0.08789, 0.06445, 0.08789, 0.06445, 0.08789, 0.06445, 0.08789, 0.06445, 0.08789, 0.06445, 0.08789, 0.06445, 0.08789, 0.06445, 0.08789, 0.06445, 0.08789, 0.06445, 0.08789, 0.06445, 0.08789, 0.06445, 0.08789, 0.06445, 0.08789, 0.06445, 0.08789, 0.06445, 0.08789, 0.06445, 0.08789, 0.06445, 0.08789, 0.06445, 0.08789, 0.06445, 0.08789, 0.06445, 0.08789, 0.06445, 0.08789, 0.06445, 0.08789, 0.06445, 0.08789, 0.06445, 0.08789, 0.06445, 0.08789, 0.06445, 0.08789, 0.06445, 0.08789, 0.06445, 0.08789, 0.06445, 0.08789, 0.06445, 0.08789, 0.06445, 0.08789, 0.06445, 0.08789, 0.06445, 0.08789, 0.06445, 0.08789, 0.06445, 0.08789, 0.06445, 0.08789, 0.06445, 0.08789, 0.06445, 0.08789, 0.06445, 0.08789, 0.06445, 0.08789, 0.06445, 0.08789, 0.06445, 0.08789, 0.06445, 0.08789, 0.06445, 0.08789, 0.06445, 0.08789, 0.06445, 0.08789, 0.06445, 0.08789, 0.06445, 0.08789, 0.06445, 0.08789, 0.06445, 0.08789, 0.06445, 0.08789, 0.06445, 0.08789, 0.06445, 0.08789, 0.06445, 0.08789, 0.06445, 0.08789, 0.06445, 0.08789, 0.06445, 0.08789, 0.06445, 0.08789, 0.06445, 0.08789, 0.06445, 0.08789, 0.06445, 0.08789, 0.06445, 0.08789, 0.06445, 0.08789, 0.06445, 0.08789, 0.06445, 0.08789, 0.06445, 0.08789, 0.06445, 0.08789, 0.06445, 0.08789, 0.06445, 0.08789, 0.06445, 0.08789, 0.06445, 0.08789, 0.06445, 0.08789, 0.06445, 0.08789, 0.06445, 0.08789, 0.06445, 0.08789, 0.06445, 0.08789, 0.06445, 0.08789, 0.06445, 0.08789, 0.06445, 0.08789, 0.06445, 0.08789, 0.06445, 0.08789, 0.06445, 0.08789, 0.06445, 0.08789, 0.06445, 0.08789, 0.06445, 0.08789, 0.06445, 0.08789, 0.06445, 0.08789, 0.06445, 0.08789, 0.06445, 0.08789, 0.06445, 0.08789, 0.06445, 0.08789, 0.06445, 0.08789, 0.06445, 0.08789, 0.06445, 0.08789, 0.06445, 0.08789, 0.06445, 0.08789, 0.06445, 0.08789, 0.06445, 0.08789, 0.06445, 0.08789, 0.06445, 0.08789, 0.06445, 0.08789, 0.06445, 0.08789, 0.06445, 0.08789, 0.06445, 0.08789, 0.06445, 0.08789, 0.06445, 0.08789, 0.06445, 0.08789, 0.06445, 0.08789, 0.06445, 0.08789, 0.06445, 0.08789, 0.06445, 0.08789, 0.06445, 0.08789, 0.06445, 0.08789, 0.06445, 0.08789, 0.06445, 0.08789, 0.06445, 0.08789, 0.06445, 0.08789, 0.06445, 0.08789, 0.06445, 0.08789, 0.06445, 0.08789, 0.06445, 0.08789, 0.06445, 0.08789, 0.06445, 0.08789, 0.06445, 0.08789, 0.06445, 0.08789, 0.06445, 0.08789, 0.06445, 0.08789, 0.06445, 0.08789, 0.06445, 0.08789, 0.06445, 0.08789, 0.06445, 0.08789, 0.06445, 0.08789, 0.06445, 0.08789, 0.06445, 0.08789, 0.06445, 0.08789, 0.06445, 0.08789, 0.06445, 0.08789, 0.06445, 0.08789, 0.06445, 0.08789, 0.06445, 0.08789, 0.06445, 0.08789, 0.06445, 0.08789, 0.06445, 0.08789, 0.06445, 0.08789, 0.06445, 0.08789, 0.06445, 0.08789, 0.06445, 0.08789, 0.06445, 0.08789, 0.06445, 0.08789, 0.06445, 0.08789, 0.06445, 0.08789, 0.06445, 0.08789, 0.06445, 0.08789, 0.06445, 0.08789, 0.06445, 0.08789, 0.06445, 0.08789, 0.06445, 0.08789, 0.06445, 0.08789, 0.06445, 0.08789, 0.06445, 0.08789, 0.06445, 0.08789, 0.06445, 0.08789, 0.06445, 0.08789, 0.06445, 0.08789, 0.06445, 0.08789, 0.06445, 0.08789, 0.06445, 0.08789, 0.06445, 0.08789, 0.06445, 0.08789, 0.06445, 0.08789, 0.06445, 0.08789, 0.06445, 0.08789, 0.06445, 0.08789, 0.06445, 0.3242, 0.9258, 0.3242, 0.9258, 0.3242, 0.9258, 0.3242, 0.9258, 0.3242, 0.9258, 0.3242, 0.9258, 0.3242, 0.9258, 0.3242, 0.9258, 0.3242, 0.9258, 0.3242, 0.9258, 0.3242, 0.9258, 0.3242, 0.9258, 0.3242, 0.9258, 0.3242, 0.9258, 0.3242, 0.9258, 0.3242, 0.9258, 0.3242, 0.9258, 0.3242, 0.9258, 0.3242, 0.9258, 0.3242, 0.9258, 0.3242, 0.9258, 0.3242, 0.9258, 0.3242, 0.9258, 0.3242, 0.9258, 0.3242, 0.9258, 0.3242, 0.9258, 0.3242, 0.9258, 0.3242, 0.9258, 0.3242, 0.9258, 0.3242, 0.9258, 0.3242, 0.9258, 0.3242, 0.9258, 0.3242, 0.9258, 0.3242, 0.9258, 0.3242, 0.9258, 0.3242, 0.9258, 0.3242, 0.9258, 0.3242, 0.9258, 0.3242, 0.9258, 0.3242, 0.9258, 0.3242, 0.9258, 0.3242, 0.9258, 0.3242, 0.9258, 0.3242, 0.9258, 0.3242, 0.9258, 0.3242, 0.9258, 0.3242, 0.9258, 0.3242, 0.9258, 0.3242, 0.9258, 0.3242, 0.9258, 0.3242, 0.9258, 0.3242, 0.9258, 0.3242, 0.9258, 0.3242, 0.9258, 0.3242, 0.9258, 0.3242, 0.9258, 0.3242, 0.9258, 0.3242, 0.9258, 0.3242, 0.9258, 0.3242, 0.9258, 0.3242, 0.9258, 0.3242, 0.9258, 0.3242, 0.9258, 0.3242, 0.9258, 0.3242, 0.9258, 0.3242, 0.9258, 0.3242, 0.9258, 0.3242, 0.9258, 0.3242, 0.9258, 0.3242, 0.9258, 0.3242, 0.9258, 0.3242, 0.9258, 0.3242, 0.9258, 0.3242, 0.9258, 0.3242, 0.9258, 0.3242, 0.9258, 0.3242, 0.9258, 0.3242, 0.9258, 0.3242, 0.9258, 0.3242, 0.9258, 0.3242, 0.9258, 0.3242, 0.9258, 0.3242, 0.9258, 0.3242, 0.9258, 0.3242, 0.9258, 0.3242, 0.9258, 0.3242, 0.9258, 0.3242, 0.9258, 0.3242, 0.9258, 0.3242, 0.9258, 0.3242, 0.9258, 0.3242, 0.9258, 0.3242, 0.9258, 0.3242, 0.9258, 0.3242, 0.9258, 0.3242, 0.9258, 0.3242, 0.9258, 0.3242, 0.9258, 0.3242, 0.9258, 0.3242, 0.9258, 0.3164, 0.1504, 0.3164, 0.1504, 0.3164, 0.1504, 0.3164, 0.1504, 0.3242, 0.9258, 0.3242, 0.9258, 0.3242, 0.9258, 0.3242, 0.9258, 0.3242, 0.9258, 0.3242, 0.9258, 0.3242, 0.9258, 0.3242, 0.9258, 0.05273, 0.9355, 0.05273, 0.9355, 0.05273, 0.9355, 0.05273, 0.9355, 0.3242, 0.9258, 0.3242, 0.9258, 0.3242, 0.9258, 0.3242, 0.9258, 0.3242, 0.9258, 0.3242, 0.9258, 0.3242, 0.9258, 0.3242, 0.9258, 0.3242, 0.9258, 0.3242, 0.9258, 0.3242, 0.9258, 0.3242, 0.9258, 0.3242, 0.9258, 0.3242, 0.9258, 0.3242, 0.9258, 0.3242, 0.9258, 0.3242, 0.9258, 0.3242, 0.9258, 0.3242, 0.9258, 0.3242, 0.9258, 0.3242, 0.9258, 0.3242, 0.9258, 0.3242, 0.9258, 0.3242, 0.9258, 0.1875, 0.9219, 0.1875, 0.9219, 0.1875, 0.9219, 0.1875, 0.9219])
me_cylinder.materials.append(mat_handle)
me_cylinder.update()

# ---- objects
ob_cylinder = bpy.data.objects.new('Cylinder', me_cylinder)

# ---- transforms, parenting, visibility, modifiers, constraints
ob_cylinder.location = (0.4859, -0.1522, 4.006)

# ---- collection membership
col_door.objects.link(ob_cylinder)

# ---- scene / render settings (as saved in the file)
scene.frame_start = 1; scene.frame_end = 250; scene.frame_set(1)
scene.render.engine = 'BLENDER_EEVEE_NEXT'
bpy.context.view_layer.update()

# ---- added for rendering (the .blend has no active camera and no usable light): camera, sun
cam_auto = bpy.data.cameras.new('AutoCamera')
cam_auto.lens = 50.0
cam_auto.sensor_width = 36.0
cam_auto.clip_end = 1000.0
ob_auto_camera = bpy.data.objects.new('AutoCamera', cam_auto)
scene.collection.objects.link(ob_auto_camera)
ob_auto_camera.location = (7.49478, -7.36183, 8.81103)
ob_auto_camera.rotation_euler = (1.09748, -7.21219e-08, 0.694738)
scene.camera = ob_auto_camera
light_auto_sun = bpy.data.lights.new('AutoSun', 'SUN')
light_auto_sun.energy = 3.0
light_auto_sun.angle = 0.0523599
ob_auto_sun = bpy.data.objects.new('AutoSun', light_auto_sun)
scene.collection.objects.link(ob_auto_sun)
ob_auto_sun.rotation_euler = (0.872665, 0.174533, 0.523599)
bpy.context.view_layer.update()
